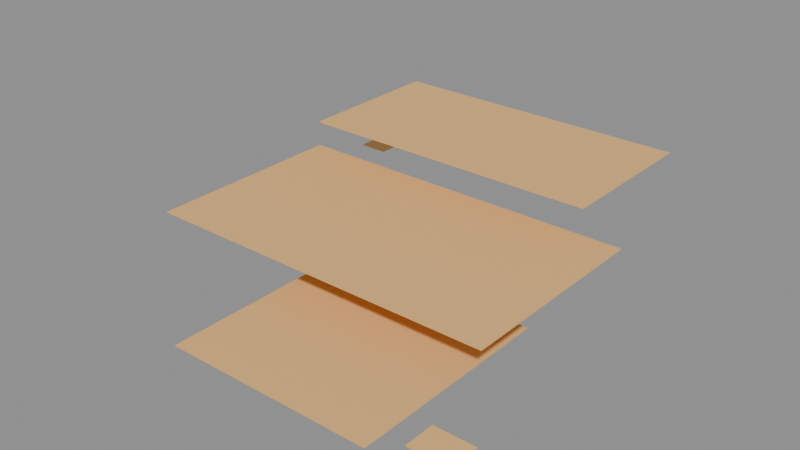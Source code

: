 # Source: LVL_KES_008_TheVault.blend  (saved by Blender 4.2.66; exported with 4.5.12 LTS)
import bpy
from mathutils import Matrix  # noqa: F401  (used for matrix-valued properties, if any)

bpy.ops.wm.read_factory_settings(use_empty=True)
scene = bpy.context.scene
scene.name = 'LVL_KES_008_TheVault'

# ---- collections
col_lvl_kes_008_thevault = bpy.data.collections.new('LVL_KES_008_TheVault'); scene.collection.children.link(col_lvl_kes_008_thevault)
col_lvl_kes_008_thevault_blockout = bpy.data.collections.new('LVL_KES_008_TheVault_Blockout'); col_lvl_kes_008_thevault.children.link(col_lvl_kes_008_thevault_blockout)
col_lvl_kes_008_thevault_terrain = bpy.data.collections.new('LVL_KES_008_TheVault_Terrain'); col_lvl_kes_008_thevault.children.link(col_lvl_kes_008_thevault_terrain)
col_lvl_kes_008_thevault_markers = bpy.data.collections.new('LVL_KES_008_TheVault_Markers'); col_lvl_kes_008_thevault.children.link(col_lvl_kes_008_thevault_markers)
col_lvl_kes_008_thevault_volumes = bpy.data.collections.new('LVL_KES_008_TheVault_Volumes'); col_lvl_kes_008_thevault.children.link(col_lvl_kes_008_thevault_volumes)
col_lvl_kes_008_thevault_splines = bpy.data.collections.new('LVL_KES_008_TheVault_Splines'); col_lvl_kes_008_thevault.children.link(col_lvl_kes_008_thevault_splines)
col_lvl_kes_008_thevault_cameras = bpy.data.collections.new('LVL_KES_008_TheVault_Cameras'); col_lvl_kes_008_thevault.children.link(col_lvl_kes_008_thevault_cameras)
col_lvl_kes_008_thevault_reference = bpy.data.collections.new('LVL_KES_008_TheVault_Reference'); col_lvl_kes_008_thevault.children.link(col_lvl_kes_008_thevault_reference)

# ---- materials (node trees are filled in below, after node groups)
mat_mi_blockout_kes = bpy.data.materials.new('MI_Blockout_KES')
mat_mi_blockout_kes.diffuse_color = (0.85, 0.5, 0.2, 1.0)

# ---- material node trees

# ---- cameras
cam_cam_c04_coral = bpy.data.cameras.new('CAM_C04_Coral')

# ---- meshes
me_blk_liftshaft_floor = bpy.data.meshes.new('BLK_LiftShaft_Floor')
me_blk_liftshaft_floor.from_pydata([(-3.0, -3.0, -0.1), (-3.0, -3.0, 0.1), (-3.0, 3.0, -0.1), (-3.0, 3.0, 0.1), (3.0, -3.0, -0.1), (3.0, -3.0, 0.1), (3.0, 3.0, -0.1), (3.0, 3.0, 0.1)], [], [(0, 1, 3, 2), (2, 3, 7, 6), (6, 7, 5, 4), (4, 5, 1, 0), (2, 6, 4, 0), (7, 3, 1, 5)])
me_blk_liftshaft_floor.materials.append(mat_mi_blockout_kes)
me_blk_liftshaft_floor.update()
me_blk_sublevel1offices_floor = bpy.data.meshes.new('BLK_SubLevel1Offices_Floor')
me_blk_sublevel1offices_floor.from_pydata([(-30.0, -15.0, -0.1), (-30.0, -15.0, 0.1), (-30.0, 15.0, -0.1), (-30.0, 15.0, 0.1), (30.0, -15.0, -0.1), (30.0, -15.0, 0.1), (30.0, 15.0, -0.1), (30.0, 15.0, 0.1)], [], [(0, 1, 3, 2), (2, 3, 7, 6), (6, 7, 5, 4), (4, 5, 1, 0), (2, 6, 4, 0), (7, 3, 1, 5)])
me_blk_sublevel1offices_floor.materials.append(mat_mi_blockout_kes)
me_blk_sublevel1offices_floor.update()
me_blk_sublevel2labs_floor = bpy.data.meshes.new('BLK_SubLevel2Labs_Floor')
me_blk_sublevel2labs_floor.from_pydata([(-35.0, -20.0, -0.1), (-35.0, -20.0, 0.1), (-35.0, 20.0, -0.1), (-35.0, 20.0, 0.1), (35.0, -20.0, -0.1), (35.0, -20.0, 0.1), (35.0, 20.0, -0.1), (35.0, 20.0, 0.1)], [], [(0, 1, 3, 2), (2, 3, 7, 6), (6, 7, 5, 4), (4, 5, 1, 0), (2, 6, 4, 0), (7, 3, 1, 5)])
me_blk_sublevel2labs_floor.materials.append(mat_mi_blockout_kes)
me_blk_sublevel2labs_floor.update()
me_blk_sublevel3containment_floor = bpy.data.meshes.new('BLK_SubLevel3Containment_Floor')
me_blk_sublevel3containment_floor.from_pydata([(-20.0, -20.0, -0.1), (-20.0, -20.0, 0.1), (-20.0, 20.0, -0.1), (-20.0, 20.0, 0.1), (20.0, -20.0, -0.1), (20.0, -20.0, 0.1), (20.0, 20.0, -0.1), (20.0, 20.0, 0.1)], [], [(0, 1, 3, 2), (2, 3, 7, 6), (6, 7, 5, 4), (4, 5, 1, 0), (2, 6, 4, 0), (7, 3, 1, 5)])
me_blk_sublevel3containment_floor.materials.append(mat_mi_blockout_kes)
me_blk_sublevel3containment_floor.update()
me_blk_marassaferoom_floor = bpy.data.meshes.new('BLK_MarasSafeRoom_Floor')
me_blk_marassaferoom_floor.from_pydata([(-4.0, -3.0, -0.1), (-4.0, -3.0, 0.1), (-4.0, 3.0, -0.1), (-4.0, 3.0, 0.1), (4.0, -3.0, -0.1), (4.0, -3.0, 0.1), (4.0, 3.0, -0.1), (4.0, 3.0, 0.1)], [], [(0, 1, 3, 2), (2, 3, 7, 6), (6, 7, 5, 4), (4, 5, 1, 0), (2, 6, 4, 0), (7, 3, 1, 5)])
me_blk_marassaferoom_floor.materials.append(mat_mi_blockout_kes)
me_blk_marassaferoom_floor.update()
me_vol_room_liftshaft = bpy.data.meshes.new('VOL_Room_LiftShaft')
me_vol_room_liftshaft.from_pydata([(-3.0, -3.0, -12.0), (-3.0, -3.0, 12.0), (-3.0, 3.0, -12.0), (-3.0, 3.0, 12.0), (3.0, -3.0, -12.0), (3.0, -3.0, 12.0), (3.0, 3.0, -12.0), (3.0, 3.0, 12.0)], [], [(0, 1, 3, 2), (2, 3, 7, 6), (6, 7, 5, 4), (4, 5, 1, 0), (2, 6, 4, 0), (7, 3, 1, 5)])
me_vol_room_liftshaft.update()
me_vol_room_sublevel1offices = bpy.data.meshes.new('VOL_Room_SubLevel1Offices')
me_vol_room_sublevel1offices.from_pydata([(-30.0, -15.0, -1.75), (-30.0, -15.0, 1.75), (-30.0, 15.0, -1.75), (-30.0, 15.0, 1.75), (30.0, -15.0, -1.75), (30.0, -15.0, 1.75), (30.0, 15.0, -1.75), (30.0, 15.0, 1.75)], [], [(0, 1, 3, 2), (2, 3, 7, 6), (6, 7, 5, 4), (4, 5, 1, 0), (2, 6, 4, 0), (7, 3, 1, 5)])
me_vol_room_sublevel1offices.update()
me_vol_room_sublevel2labs = bpy.data.meshes.new('VOL_Room_SubLevel2Labs')
me_vol_room_sublevel2labs.from_pydata([(-35.0, -20.0, -2.0), (-35.0, -20.0, 2.0), (-35.0, 20.0, -2.0), (-35.0, 20.0, 2.0), (35.0, -20.0, -2.0), (35.0, -20.0, 2.0), (35.0, 20.0, -2.0), (35.0, 20.0, 2.0)], [], [(0, 1, 3, 2), (2, 3, 7, 6), (6, 7, 5, 4), (4, 5, 1, 0), (2, 6, 4, 0), (7, 3, 1, 5)])
me_vol_room_sublevel2labs.update()
me_vol_room_sublevel3containment = bpy.data.meshes.new('VOL_Room_SubLevel3Containment')
me_vol_room_sublevel3containment.from_pydata([(-20.0, -20.0, -4.0), (-20.0, -20.0, 4.0), (-20.0, 20.0, -4.0), (-20.0, 20.0, 4.0), (20.0, -20.0, -4.0), (20.0, -20.0, 4.0), (20.0, 20.0, -4.0), (20.0, 20.0, 4.0)], [], [(0, 1, 3, 2), (2, 3, 7, 6), (6, 7, 5, 4), (4, 5, 1, 0), (2, 6, 4, 0), (7, 3, 1, 5)])
me_vol_room_sublevel3containment.update()
me_vol_room_marassaferoom = bpy.data.meshes.new('VOL_Room_MarasSafeRoom')
me_vol_room_marassaferoom.from_pydata([(-4.0, -3.0, -1.5), (-4.0, -3.0, 1.5), (-4.0, 3.0, -1.5), (-4.0, 3.0, 1.5), (4.0, -3.0, -1.5), (4.0, -3.0, 1.5), (4.0, 3.0, -1.5), (4.0, 3.0, 1.5)], [], [(0, 1, 3, 2), (2, 3, 7, 6), (6, 7, 5, 4), (4, 5, 1, 0), (2, 6, 4, 0), (7, 3, 1, 5)])
me_vol_room_marassaferoom.update()
me_vol_spores_sl3 = bpy.data.meshes.new('VOL_Spores_SL3')
me_vol_spores_sl3.from_pydata([(-3.0, -3.0, -12.0), (-3.0, -3.0, 12.0), (-3.0, 3.0, -12.0), (-3.0, 3.0, 12.0), (3.0, -3.0, -12.0), (3.0, -3.0, 12.0), (3.0, 3.0, -12.0), (3.0, 3.0, 12.0)], [], [(0, 1, 3, 2), (2, 3, 7, 6), (6, 7, 5, 4), (4, 5, 1, 0), (2, 6, 4, 0), (7, 3, 1, 5)])
me_vol_spores_sl3.update()
me_ref_bounds = bpy.data.meshes.new('REF_Bounds')
me_ref_bounds.from_pydata([(-45.0, -45.0, -12.0), (-45.0, -45.0, 12.0), (-45.0, 45.0, -12.0), (-45.0, 45.0, 12.0), (45.0, -45.0, -12.0), (45.0, -45.0, 12.0), (45.0, 45.0, -12.0), (45.0, 45.0, 12.0)], [], [(0, 1, 3, 2), (2, 3, 7, 6), (6, 7, 5, 4), (4, 5, 1, 0), (2, 6, 4, 0), (7, 3, 1, 5)])
me_ref_bounds.update()
me_ref_human_1p8m = bpy.data.meshes.new('REF_Human_1p8m')
me_ref_human_1p8m.from_pydata([(0.0, 0.3, -0.9), (0.0, 0.3, 0.9), (0.15, 0.2598, -0.9), (0.15, 0.2598, 0.9), (0.2598, 0.15, -0.9), (0.2598, 0.15, 0.9), (0.3, 0.0, -0.9), (0.3, 0.0, 0.9), (0.2598, -0.15, -0.9), (0.2598, -0.15, 0.9), (0.15, -0.2598, -0.9), (0.15, -0.2598, 0.9), (0.0, -0.3, -0.9), (0.0, -0.3, 0.9), (-0.15, -0.2598, -0.9), (-0.15, -0.2598, 0.9), (-0.2598, -0.15, -0.9), (-0.2598, -0.15, 0.9), (-0.3, 0.0, -0.9), (-0.3, 0.0, 0.9), (-0.2598, 0.15, -0.9), (-0.2598, 0.15, 0.9), (-0.15, 0.2598, -0.9), (-0.15, 0.2598, 0.9)], [], [(0, 1, 3, 2), (2, 3, 5, 4), (4, 5, 7, 6), (6, 7, 9, 8), (8, 9, 11, 10), (10, 11, 13, 12), (12, 13, 15, 14), (14, 15, 17, 16), (16, 17, 19, 18), (18, 19, 21, 20), (3, 1, 23, 21, 19, 17, 15, 13, 11, 9, 7, 5), (20, 21, 23, 22), (22, 23, 1, 0), (0, 2, 4, 6, 8, 10, 12, 14, 16, 18, 20, 22)])
me_ref_human_1p8m.update()

# ---- objects
ob_lvl_kes_008_thevault = bpy.data.objects.new('LVL_KES_008_TheVault', None)
ob_blk_liftshaft_floor = bpy.data.objects.new('BLK_LiftShaft_Floor', me_blk_liftshaft_floor)
ob_blk_sublevel1offices_floor = bpy.data.objects.new('BLK_SubLevel1Offices_Floor', me_blk_sublevel1offices_floor)
ob_blk_sublevel2labs_floor = bpy.data.objects.new('BLK_SubLevel2Labs_Floor', me_blk_sublevel2labs_floor)
ob_blk_sublevel3containment_floor = bpy.data.objects.new('BLK_SubLevel3Containment_Floor', me_blk_sublevel3containment_floor)
ob_blk_marassaferoom_floor = bpy.data.objects.new('BLK_MarasSafeRoom_Floor', me_blk_marassaferoom_floor)
ob_door_liftshaft_sublevel1offices = bpy.data.objects.new('DOOR_LiftShaft_SubLevel1Offices', None)
ob_door_sublevel1offices_sublevel2labs = bpy.data.objects.new('DOOR_SubLevel1Offices_SubLevel2Labs', None)
ob_door_sublevel2labs_sublevel3containment = bpy.data.objects.new('DOOR_SubLevel2Labs_SubLevel3Containment', None)
ob_door_sublevel3containment_marassaferoom = bpy.data.objects.new('DOOR_SubLevel3Containment_MarasSafeRoom', None)
ob_ps_m1_04 = bpy.data.objects.new('PS_M1_04', None)
ob_sp_screamer_01 = bpy.data.objects.new('SP_Screamer_01', None)
ob_sp_bloomheart_vault = bpy.data.objects.new('SP_BloomHeart_Vault', None)
ob_vol_room_liftshaft = bpy.data.objects.new('VOL_Room_LiftShaft', me_vol_room_liftshaft)
ob_vol_room_sublevel1offices = bpy.data.objects.new('VOL_Room_SubLevel1Offices', me_vol_room_sublevel1offices)
ob_vol_room_sublevel2labs = bpy.data.objects.new('VOL_Room_SubLevel2Labs', me_vol_room_sublevel2labs)
ob_vol_room_sublevel3containment = bpy.data.objects.new('VOL_Room_SubLevel3Containment', me_vol_room_sublevel3containment)
ob_vol_room_marassaferoom = bpy.data.objects.new('VOL_Room_MarasSafeRoom', me_vol_room_marassaferoom)
ob_vol_spores_sl3 = bpy.data.objects.new('VOL_Spores_SL3', me_vol_spores_sl3)
ob_cam_c04_coral = bpy.data.objects.new('CAM_C04_Coral', cam_cam_c04_coral)
ob_ref_bounds = bpy.data.objects.new('REF_Bounds', me_ref_bounds)
ob_ref_human_1p8m = bpy.data.objects.new('REF_Human_1p8m', me_ref_human_1p8m)

# ---- transforms, parenting, visibility, modifiers, constraints
ob_lvl_kes_008_thevault.location = (0.0, 0.0, 0.0)
ob_lvl_kes_008_thevault.empty_display_type = 'CUBE'
ob_lvl_kes_008_thevault.empty_display_size = 2.0
ob_blk_liftshaft_floor.location = (-38.0, 38.0, -0.1)
ob_blk_sublevel1offices_floor.location = (0.0, 25.0, 15.9)
ob_blk_sublevel2labs_floor.location = (0.0, -5.0, 7.9)
ob_blk_sublevel3containment_floor.location = (10.0, -25.0, -0.1)
ob_blk_marassaferoom_floor.location = (38.0, -38.0, -0.1)
ob_door_liftshaft_sublevel1offices.location = (-19.0, 31.5, 8.0)
ob_door_liftshaft_sublevel1offices.empty_display_type = 'CUBE'
ob_door_liftshaft_sublevel1offices.empty_display_size = 1.2
ob_door_sublevel1offices_sublevel2labs.location = (0.0, 10.0, 12.0)
ob_door_sublevel1offices_sublevel2labs.empty_display_type = 'CUBE'
ob_door_sublevel1offices_sublevel2labs.empty_display_size = 1.2
ob_door_sublevel2labs_sublevel3containment.location = (5.0, -15.0, 4.0)
ob_door_sublevel2labs_sublevel3containment.empty_display_type = 'CUBE'
ob_door_sublevel2labs_sublevel3containment.empty_display_size = 1.2
ob_door_sublevel3containment_marassaferoom.location = (24.0, -31.5, 0.0)
ob_door_sublevel3containment_marassaferoom.empty_display_type = 'CUBE'
ob_door_sublevel3containment_marassaferoom.empty_display_size = 1.2
ob_ps_m1_04.location = (-38.0, 38.0, 0.1)
ob_ps_m1_04.empty_display_type = 'ARROWS'
ob_sp_screamer_01.location = (3.0, 28.0, 16.0)
ob_sp_screamer_01.empty_display_type = 'SPHERE'
ob_sp_screamer_01.empty_display_size = 2.0
ob_sp_bloomheart_vault.location = (3.0, -2.0, 8.0)
ob_sp_bloomheart_vault.empty_display_type = 'SPHERE'
ob_sp_bloomheart_vault.empty_display_size = 2.0
ob_vol_room_liftshaft.location = (-38.0, 38.0, 12.0)
ob_vol_room_liftshaft.hide_render = True
ob_vol_room_liftshaft.display_type = 'WIRE'
ob_vol_room_sublevel1offices.location = (0.0, 25.0, 17.75)
ob_vol_room_sublevel1offices.hide_render = True
ob_vol_room_sublevel1offices.display_type = 'WIRE'
ob_vol_room_sublevel2labs.location = (0.0, -5.0, 10.0)
ob_vol_room_sublevel2labs.hide_render = True
ob_vol_room_sublevel2labs.display_type = 'WIRE'
ob_vol_room_sublevel3containment.location = (10.0, -25.0, 4.0)
ob_vol_room_sublevel3containment.hide_render = True
ob_vol_room_sublevel3containment.display_type = 'WIRE'
ob_vol_room_marassaferoom.location = (38.0, -38.0, 1.5)
ob_vol_room_marassaferoom.hide_render = True
ob_vol_room_marassaferoom.display_type = 'WIRE'
ob_vol_spores_sl3.location = (38.0, -38.0, 12.0)
ob_vol_spores_sl3.hide_render = True
ob_vol_spores_sl3.display_type = 'WIRE'
ob_cam_c04_coral.location = (-2.0, -37.0, 6.0)
ob_cam_c04_coral.rotation_euler = (1.339, 7.96e-08, -0.7854)
ob_ref_bounds.location = (0.0, 0.0, 12.0)
ob_ref_bounds.hide_render = True
ob_ref_bounds.display_type = 'WIRE'
ob_ref_human_1p8m.location = (-36.5, 38.0, 0.9)
ob_ref_human_1p8m.hide_render = True
ob_ref_human_1p8m.display_type = 'WIRE'

# ---- collection membership
scene.collection.objects.link(ob_lvl_kes_008_thevault)
col_lvl_kes_008_thevault_blockout.objects.link(ob_blk_liftshaft_floor)
col_lvl_kes_008_thevault_blockout.objects.link(ob_blk_sublevel1offices_floor)
col_lvl_kes_008_thevault_blockout.objects.link(ob_blk_sublevel2labs_floor)
col_lvl_kes_008_thevault_blockout.objects.link(ob_blk_sublevel3containment_floor)
col_lvl_kes_008_thevault_blockout.objects.link(ob_blk_marassaferoom_floor)
col_lvl_kes_008_thevault_markers.objects.link(ob_door_liftshaft_sublevel1offices)
col_lvl_kes_008_thevault_markers.objects.link(ob_door_sublevel1offices_sublevel2labs)
col_lvl_kes_008_thevault_markers.objects.link(ob_door_sublevel2labs_sublevel3containment)
col_lvl_kes_008_thevault_markers.objects.link(ob_door_sublevel3containment_marassaferoom)
col_lvl_kes_008_thevault_markers.objects.link(ob_ps_m1_04)
col_lvl_kes_008_thevault_markers.objects.link(ob_sp_screamer_01)
col_lvl_kes_008_thevault_markers.objects.link(ob_sp_bloomheart_vault)
col_lvl_kes_008_thevault_volumes.objects.link(ob_vol_room_liftshaft)
col_lvl_kes_008_thevault_volumes.objects.link(ob_vol_room_sublevel1offices)
col_lvl_kes_008_thevault_volumes.objects.link(ob_vol_room_sublevel2labs)
col_lvl_kes_008_thevault_volumes.objects.link(ob_vol_room_sublevel3containment)
col_lvl_kes_008_thevault_volumes.objects.link(ob_vol_room_marassaferoom)
col_lvl_kes_008_thevault_volumes.objects.link(ob_vol_spores_sl3)
col_lvl_kes_008_thevault_cameras.objects.link(ob_cam_c04_coral)
col_lvl_kes_008_thevault_reference.objects.link(ob_ref_bounds)
col_lvl_kes_008_thevault_reference.objects.link(ob_ref_human_1p8m)

# ---- scene / render settings (as saved in the file)
scene.frame_start = 1; scene.frame_end = 250; scene.frame_set(1)
scene.render.engine = 'BLENDER_EEVEE_NEXT'
bpy.context.view_layer.update()

# ---- added for rendering (the .blend has no active camera and no usable light): camera, sun + grey world if the file has none
cam_auto = bpy.data.cameras.new('AutoCamera')
cam_auto.lens = 50.0
cam_auto.sensor_width = 36.0
cam_auto.clip_end = 1958.47
ob_auto_camera = bpy.data.objects.new('AutoCamera', cam_auto)
scene.collection.objects.link(ob_auto_camera)
ob_auto_camera.location = (112.094, -135.913, 97.1751)
ob_auto_camera.rotation_euler = (1.09748, -7.21219e-08, 0.694738)
scene.camera = ob_auto_camera
light_auto_sun = bpy.data.lights.new('AutoSun', 'SUN')
light_auto_sun.energy = 3.0
light_auto_sun.angle = 0.0523599
ob_auto_sun = bpy.data.objects.new('AutoSun', light_auto_sun)
scene.collection.objects.link(ob_auto_sun)
ob_auto_sun.rotation_euler = (0.872665, 0.174533, 0.523599)
if scene.world is None:
    world_auto = bpy.data.worlds.new('AutoWorld')
    world_auto.color = (0.3, 0.3, 0.3)
    scene.world = world_auto
bpy.context.view_layer.update()
